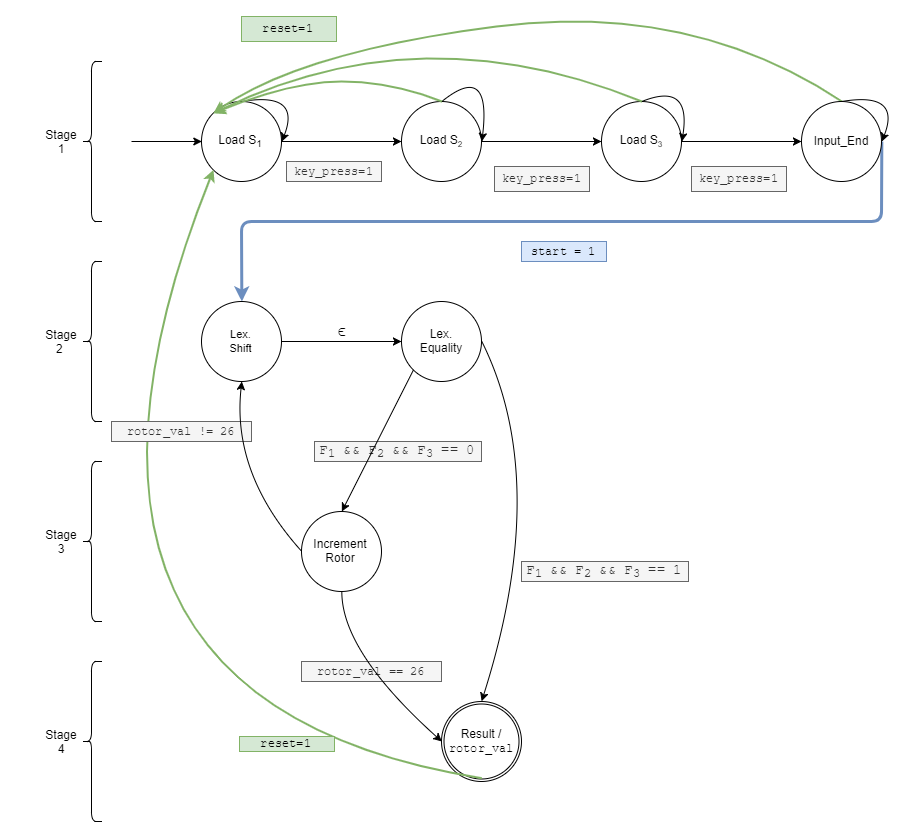

The diagram above was exported from draw.io. Its source (the exported page's mxGraphModel, read from the mxfile embedded in the PNG):
<mxGraphModel dx="1233" dy="800" grid="1" gridSize="10" guides="1" tooltips="1" connect="1" arrows="1" fold="1" page="1" pageScale="1" pageWidth="3000" pageHeight="5000" math="0" shadow="0">
  <root>
    <mxCell id="0" />
    <mxCell id="1" parent="0" />
    <mxCell id="jAHm52M4eG_JJ_eOmLZB-3" style="edgeStyle=orthogonalEdgeStyle;rounded=0;orthogonalLoop=1;jettySize=auto;html=1;" edge="1" parent="1" source="Hdsb7cacdeuIaheqx8cF-1" target="Hdsb7cacdeuIaheqx8cF-2">
      <mxGeometry relative="1" as="geometry" />
    </mxCell>
    <mxCell id="Hdsb7cacdeuIaheqx8cF-1" value="Load S&lt;sub&gt;1&lt;/sub&gt;" style="ellipse;whiteSpace=wrap;html=1;aspect=fixed;" vertex="1" parent="1">
      <mxGeometry x="280" y="240" width="80" height="80" as="geometry" />
    </mxCell>
    <mxCell id="jAHm52M4eG_JJ_eOmLZB-4" style="edgeStyle=orthogonalEdgeStyle;rounded=0;orthogonalLoop=1;jettySize=auto;html=1;" edge="1" parent="1" source="Hdsb7cacdeuIaheqx8cF-2" target="jAHm52M4eG_JJ_eOmLZB-2">
      <mxGeometry relative="1" as="geometry" />
    </mxCell>
    <mxCell id="Hdsb7cacdeuIaheqx8cF-2" value="Load S&lt;span style=&quot;font-size: 10px&quot;&gt;&lt;sub&gt;2&lt;/sub&gt;&lt;/span&gt;" style="ellipse;whiteSpace=wrap;html=1;aspect=fixed;" vertex="1" parent="1">
      <mxGeometry x="480" y="240" width="80" height="80" as="geometry" />
    </mxCell>
    <mxCell id="Hdsb7cacdeuIaheqx8cF-3" value="" style="shape=curlyBracket;whiteSpace=wrap;html=1;rounded=1;" vertex="1" parent="1">
      <mxGeometry x="160" y="200" width="20" height="160" as="geometry" />
    </mxCell>
    <mxCell id="jAHm52M4eG_JJ_eOmLZB-1" value="" style="endArrow=classic;html=1;entryX=0;entryY=0.5;entryDx=0;entryDy=0;" edge="1" parent="1" target="Hdsb7cacdeuIaheqx8cF-1">
      <mxGeometry width="50" height="50" relative="1" as="geometry">
        <mxPoint x="210" y="280" as="sourcePoint" />
        <mxPoint x="260" y="280" as="targetPoint" />
      </mxGeometry>
    </mxCell>
    <mxCell id="jAHm52M4eG_JJ_eOmLZB-11" style="edgeStyle=orthogonalEdgeStyle;rounded=0;orthogonalLoop=1;jettySize=auto;html=1;exitX=1;exitY=0.5;exitDx=0;exitDy=0;" edge="1" parent="1" source="jAHm52M4eG_JJ_eOmLZB-2" target="jAHm52M4eG_JJ_eOmLZB-10">
      <mxGeometry relative="1" as="geometry" />
    </mxCell>
    <mxCell id="jAHm52M4eG_JJ_eOmLZB-2" value="Load S&lt;span style=&quot;font-size: 10px&quot;&gt;&lt;sub&gt;3&lt;/sub&gt;&lt;/span&gt;" style="ellipse;whiteSpace=wrap;html=1;aspect=fixed;" vertex="1" parent="1">
      <mxGeometry x="680" y="240" width="80" height="80" as="geometry" />
    </mxCell>
    <mxCell id="jAHm52M4eG_JJ_eOmLZB-5" value="" style="curved=1;endArrow=classic;html=1;exitX=0.5;exitY=0;exitDx=0;exitDy=0;entryX=1;entryY=0.5;entryDx=0;entryDy=0;" edge="1" parent="1" source="Hdsb7cacdeuIaheqx8cF-1" target="Hdsb7cacdeuIaheqx8cF-1">
      <mxGeometry width="50" height="50" relative="1" as="geometry">
        <mxPoint x="310" y="420" as="sourcePoint" />
        <mxPoint x="348" y="252" as="targetPoint" />
        <Array as="points">
          <mxPoint x="380" y="230" />
        </Array>
      </mxGeometry>
    </mxCell>
    <mxCell id="jAHm52M4eG_JJ_eOmLZB-6" value="" style="curved=1;endArrow=classic;html=1;exitX=0.5;exitY=0;exitDx=0;exitDy=0;entryX=1;entryY=0.5;entryDx=0;entryDy=0;" edge="1" parent="1" source="Hdsb7cacdeuIaheqx8cF-2" target="Hdsb7cacdeuIaheqx8cF-2">
      <mxGeometry width="50" height="50" relative="1" as="geometry">
        <mxPoint x="520" y="220" as="sourcePoint" />
        <mxPoint x="548" y="232" as="targetPoint" />
        <Array as="points">
          <mxPoint x="570" y="200" />
        </Array>
      </mxGeometry>
    </mxCell>
    <mxCell id="jAHm52M4eG_JJ_eOmLZB-7" value="" style="curved=1;endArrow=classic;html=1;exitX=0.5;exitY=0;exitDx=0;exitDy=0;entryX=1;entryY=0.5;entryDx=0;entryDy=0;" edge="1" parent="1" source="jAHm52M4eG_JJ_eOmLZB-2" target="jAHm52M4eG_JJ_eOmLZB-2">
      <mxGeometry width="50" height="50" relative="1" as="geometry">
        <mxPoint x="710" y="240" as="sourcePoint" />
        <mxPoint x="738" y="252" as="targetPoint" />
        <Array as="points">
          <mxPoint x="770" y="220" />
        </Array>
      </mxGeometry>
    </mxCell>
    <mxCell id="jAHm52M4eG_JJ_eOmLZB-8" value="&lt;font face=&quot;Courier New&quot;&gt;key_press=1&lt;/font&gt;" style="text;html=1;strokeColor=#666666;fillColor=#f5f5f5;align=center;verticalAlign=middle;whiteSpace=wrap;rounded=0;fontColor=#333333;" vertex="1" parent="1">
      <mxGeometry x="365" y="300" width="95" height="20" as="geometry" />
    </mxCell>
    <mxCell id="jAHm52M4eG_JJ_eOmLZB-9" value="&lt;font face=&quot;Courier New&quot;&gt;key_press=1&lt;/font&gt;" style="text;html=1;strokeColor=#666666;fillColor=#f5f5f5;align=center;verticalAlign=middle;whiteSpace=wrap;rounded=0;fontColor=#333333;" vertex="1" parent="1">
      <mxGeometry x="573" y="305" width="95" height="25" as="geometry" />
    </mxCell>
    <mxCell id="jAHm52M4eG_JJ_eOmLZB-12" value="&lt;font face=&quot;Courier New&quot;&gt;key_press=1&lt;/font&gt;" style="text;html=1;strokeColor=#666666;fillColor=#f5f5f5;align=center;verticalAlign=middle;whiteSpace=wrap;rounded=0;fontColor=#333333;" vertex="1" parent="1">
      <mxGeometry x="770" y="305" width="95" height="25" as="geometry" />
    </mxCell>
    <mxCell id="jAHm52M4eG_JJ_eOmLZB-13" value="" style="curved=1;endArrow=classic;html=1;exitX=0.5;exitY=0;exitDx=0;exitDy=0;entryX=0;entryY=0;entryDx=0;entryDy=0;fillColor=#d5e8d4;strokeColor=#82b366;strokeWidth=2;" edge="1" parent="1" source="jAHm52M4eG_JJ_eOmLZB-10" target="Hdsb7cacdeuIaheqx8cF-1">
      <mxGeometry width="50" height="50" relative="1" as="geometry">
        <mxPoint x="920" y="210" as="sourcePoint" />
        <mxPoint x="970" y="160" as="targetPoint" />
        <Array as="points">
          <mxPoint x="770" y="140" />
          <mxPoint x="380" y="190" />
        </Array>
      </mxGeometry>
    </mxCell>
    <mxCell id="jAHm52M4eG_JJ_eOmLZB-14" value="" style="curved=1;endArrow=classic;html=1;exitX=0.5;exitY=0;exitDx=0;exitDy=0;entryX=1;entryY=0.5;entryDx=0;entryDy=0;" edge="1" parent="1" source="jAHm52M4eG_JJ_eOmLZB-10" target="jAHm52M4eG_JJ_eOmLZB-10">
      <mxGeometry width="50" height="50" relative="1" as="geometry">
        <mxPoint x="950" y="250" as="sourcePoint" />
        <mxPoint x="978" y="262" as="targetPoint" />
        <Array as="points">
          <mxPoint x="980" y="230" />
        </Array>
      </mxGeometry>
    </mxCell>
    <mxCell id="jAHm52M4eG_JJ_eOmLZB-15" value="&lt;font face=&quot;Courier New&quot;&gt;reset=1&lt;/font&gt;" style="text;html=1;strokeColor=#82b366;fillColor=#d5e8d4;align=center;verticalAlign=middle;whiteSpace=wrap;rounded=0;" vertex="1" parent="1">
      <mxGeometry x="320" y="155" width="95" height="25" as="geometry" />
    </mxCell>
    <mxCell id="jAHm52M4eG_JJ_eOmLZB-17" value="" style="curved=1;endArrow=classic;html=1;exitX=0.5;exitY=0;exitDx=0;exitDy=0;fillColor=#d5e8d4;strokeColor=#82B366;strokeWidth=2;entryX=0;entryY=0;entryDx=0;entryDy=0;" edge="1" parent="1" source="Hdsb7cacdeuIaheqx8cF-2" target="Hdsb7cacdeuIaheqx8cF-1">
      <mxGeometry width="50" height="50" relative="1" as="geometry">
        <mxPoint x="930" y="250" as="sourcePoint" />
        <mxPoint x="290" y="180" as="targetPoint" />
        <Array as="points">
          <mxPoint x="470" y="220" />
          <mxPoint x="370" y="220" />
        </Array>
      </mxGeometry>
    </mxCell>
    <mxCell id="jAHm52M4eG_JJ_eOmLZB-20" value="" style="curved=1;endArrow=classic;html=1;exitX=0.5;exitY=0;exitDx=0;exitDy=0;fillColor=#d5e8d4;strokeColor=#82b366;strokeWidth=2;entryX=0;entryY=0;entryDx=0;entryDy=0;" edge="1" parent="1" source="jAHm52M4eG_JJ_eOmLZB-2" target="Hdsb7cacdeuIaheqx8cF-1">
      <mxGeometry width="50" height="50" relative="1" as="geometry">
        <mxPoint x="540" y="260" as="sourcePoint" />
        <mxPoint x="312" y="272" as="targetPoint" />
        <Array as="points">
          <mxPoint x="500" y="150" />
        </Array>
      </mxGeometry>
    </mxCell>
    <mxCell id="jAHm52M4eG_JJ_eOmLZB-21" value="Stage 1" style="text;html=1;strokeColor=none;fillColor=none;align=center;verticalAlign=middle;whiteSpace=wrap;rounded=0;" vertex="1" parent="1">
      <mxGeometry x="120" y="270" width="40" height="20" as="geometry" />
    </mxCell>
    <mxCell id="jAHm52M4eG_JJ_eOmLZB-23" value="" style="shape=curlyBracket;whiteSpace=wrap;html=1;rounded=1;" vertex="1" parent="1">
      <mxGeometry x="160" y="400" width="20" height="160" as="geometry" />
    </mxCell>
    <mxCell id="jAHm52M4eG_JJ_eOmLZB-24" value="Stage 2&amp;nbsp;" style="text;html=1;strokeColor=none;fillColor=none;align=center;verticalAlign=middle;whiteSpace=wrap;rounded=0;" vertex="1" parent="1">
      <mxGeometry x="120" y="470" width="40" height="20" as="geometry" />
    </mxCell>
    <mxCell id="jAHm52M4eG_JJ_eOmLZB-25" value="" style="endArrow=classic;html=1;strokeColor=#6c8ebf;strokeWidth=3;fillColor=#dae8fc;exitX=1;exitY=0.5;exitDx=0;exitDy=0;entryX=0.5;entryY=0;entryDx=0;entryDy=0;" edge="1" parent="1" source="jAHm52M4eG_JJ_eOmLZB-10" target="jAHm52M4eG_JJ_eOmLZB-26">
      <mxGeometry width="50" height="50" relative="1" as="geometry">
        <mxPoint x="180" y="480" as="sourcePoint" />
        <mxPoint x="280" y="480" as="targetPoint" />
        <Array as="points">
          <mxPoint x="960" y="360" />
          <mxPoint x="320" y="360" />
        </Array>
      </mxGeometry>
    </mxCell>
    <mxCell id="jAHm52M4eG_JJ_eOmLZB-26" value="&lt;font style=&quot;font-size: 11px&quot;&gt;Lex.&lt;br&gt;Shift&lt;/font&gt;&lt;br&gt;" style="ellipse;whiteSpace=wrap;html=1;aspect=fixed;" vertex="1" parent="1">
      <mxGeometry x="280" y="440" width="80" height="80" as="geometry" />
    </mxCell>
    <mxCell id="jAHm52M4eG_JJ_eOmLZB-28" style="edgeStyle=orthogonalEdgeStyle;rounded=0;orthogonalLoop=1;jettySize=auto;html=1;" edge="1" parent="1">
      <mxGeometry relative="1" as="geometry">
        <mxPoint x="359.9999999999999" y="480" as="sourcePoint" />
        <mxPoint x="480" y="480" as="targetPoint" />
      </mxGeometry>
    </mxCell>
    <mxCell id="jAHm52M4eG_JJ_eOmLZB-29" value="Lex.&lt;br&gt;Equality" style="ellipse;whiteSpace=wrap;html=1;aspect=fixed;" vertex="1" parent="1">
      <mxGeometry x="480" y="440" width="80" height="80" as="geometry" />
    </mxCell>
    <mxCell id="jAHm52M4eG_JJ_eOmLZB-30" value="&lt;font face=&quot;Courier New&quot;&gt;start = 1&lt;/font&gt;" style="text;html=1;strokeColor=#6c8ebf;fillColor=#dae8fc;align=center;verticalAlign=middle;whiteSpace=wrap;rounded=0;" vertex="1" parent="1">
      <mxGeometry x="600" y="380" width="85" height="20" as="geometry" />
    </mxCell>
    <mxCell id="jAHm52M4eG_JJ_eOmLZB-31" value="&lt;span&gt;&lt;font style=&quot;font-size: 17px&quot; face=&quot;Courier New&quot;&gt;ϵ&lt;/font&gt;&lt;/span&gt;" style="text;html=1;strokeColor=none;fillColor=none;align=center;verticalAlign=middle;whiteSpace=wrap;rounded=0;" vertex="1" parent="1">
      <mxGeometry x="400" y="460" width="40" height="20" as="geometry" />
    </mxCell>
    <mxCell id="jAHm52M4eG_JJ_eOmLZB-32" value="" style="shape=curlyBracket;whiteSpace=wrap;html=1;rounded=1;" vertex="1" parent="1">
      <mxGeometry x="160" y="600" width="20" height="160" as="geometry" />
    </mxCell>
    <mxCell id="jAHm52M4eG_JJ_eOmLZB-33" value="Stage 3" style="text;html=1;strokeColor=none;fillColor=none;align=center;verticalAlign=middle;whiteSpace=wrap;rounded=0;" vertex="1" parent="1">
      <mxGeometry x="120" y="670" width="40" height="20" as="geometry" />
    </mxCell>
    <mxCell id="jAHm52M4eG_JJ_eOmLZB-34" value="" style="shape=curlyBracket;whiteSpace=wrap;html=1;rounded=1;" vertex="1" parent="1">
      <mxGeometry x="160" y="800" width="20" height="160" as="geometry" />
    </mxCell>
    <mxCell id="jAHm52M4eG_JJ_eOmLZB-35" value="Stage 4" style="text;html=1;strokeColor=none;fillColor=none;align=center;verticalAlign=middle;whiteSpace=wrap;rounded=0;" vertex="1" parent="1">
      <mxGeometry x="120" y="870" width="40" height="20" as="geometry" />
    </mxCell>
    <mxCell id="jAHm52M4eG_JJ_eOmLZB-10" value="Input_End" style="ellipse;whiteSpace=wrap;html=1;aspect=fixed;" vertex="1" parent="1">
      <mxGeometry x="880" y="240" width="80" height="80" as="geometry" />
    </mxCell>
    <mxCell id="jAHm52M4eG_JJ_eOmLZB-37" value="Increment&lt;br&gt;Rotor&lt;br&gt;" style="ellipse;whiteSpace=wrap;html=1;aspect=fixed;" vertex="1" parent="1">
      <mxGeometry x="380" y="650" width="80" height="80" as="geometry" />
    </mxCell>
    <mxCell id="MP7SsSQ77ZHAmcuLqDRx-7" value="" style="curved=1;endArrow=classic;html=1;exitX=1;exitY=0.5;exitDx=0;exitDy=0;entryX=0.5;entryY=0;entryDx=0;entryDy=0;" edge="1" parent="1" source="jAHm52M4eG_JJ_eOmLZB-29">
      <mxGeometry width="50" height="50" relative="1" as="geometry">
        <mxPoint x="370.14285714285734" y="689.7142857142858" as="sourcePoint" />
        <mxPoint x="560.1428571428573" y="839.7142857142858" as="targetPoint" />
        <Array as="points">
          <mxPoint x="630" y="620" />
        </Array>
      </mxGeometry>
    </mxCell>
    <mxCell id="UU5laulATxeVknfBkcp2-1" value="" style="group" vertex="1" connectable="0" parent="1">
      <mxGeometry x="520" y="839.9523228236607" width="80" height="80" as="geometry" />
    </mxCell>
    <mxCell id="UU5laulATxeVknfBkcp2-2" value="" style="ellipse;whiteSpace=wrap;html=1;aspect=fixed;" vertex="1" parent="UU5laulATxeVknfBkcp2-1">
      <mxGeometry width="80" height="80" as="geometry" />
    </mxCell>
    <mxCell id="UU5laulATxeVknfBkcp2-3" value="Result /&lt;br&gt;&lt;font face=&quot;Courier New&quot;&gt;rotor_val&lt;/font&gt;&lt;br&gt;" style="ellipse;whiteSpace=wrap;html=1;aspect=fixed;" vertex="1" parent="UU5laulATxeVknfBkcp2-1">
      <mxGeometry x="2.5" y="2.5" width="75" height="75" as="geometry" />
    </mxCell>
    <mxCell id="UU5laulATxeVknfBkcp2-6" value="&lt;font face=&quot;Courier New&quot; style=&quot;font-size: 14px&quot;&gt;F&lt;sub&gt;1&lt;/sub&gt;&amp;nbsp;&amp;amp;&amp;amp; F&lt;sub&gt;2&lt;/sub&gt; &amp;amp;&amp;amp; F&lt;sub&gt;3&lt;/sub&gt; == 1&lt;/font&gt;" style="text;html=1;align=center;verticalAlign=middle;whiteSpace=wrap;rounded=0;fillColor=#f5f5f5;strokeColor=#666666;fontColor=#333333;" vertex="1" parent="1">
      <mxGeometry x="600" y="700" width="167" height="20" as="geometry" />
    </mxCell>
    <mxCell id="UU5laulATxeVknfBkcp2-8" value="&lt;font face=&quot;Courier New&quot; style=&quot;font-size: 14px&quot;&gt;F&lt;sub&gt;1&lt;/sub&gt;&amp;nbsp;&amp;amp;&amp;amp; F&lt;sub&gt;2&lt;/sub&gt; &amp;amp;&amp;amp; F&lt;sub&gt;3&lt;/sub&gt; == 0&lt;/font&gt;" style="text;html=1;align=center;verticalAlign=middle;whiteSpace=wrap;rounded=0;fillColor=#f5f5f5;strokeColor=#666666;fontColor=#333333;" vertex="1" parent="1">
      <mxGeometry x="393" y="580" width="167" height="20" as="geometry" />
    </mxCell>
    <mxCell id="MP7SsSQ77ZHAmcuLqDRx-4" value="" style="endArrow=classic;html=1;strokeWidth=1;exitX=0;exitY=1;exitDx=0;exitDy=0;entryX=0.5;entryY=0;entryDx=0;entryDy=0;" edge="1" parent="1" source="jAHm52M4eG_JJ_eOmLZB-29" target="jAHm52M4eG_JJ_eOmLZB-37">
      <mxGeometry width="50" height="50" relative="1" as="geometry">
        <mxPoint x="470" y="660" as="sourcePoint" />
        <mxPoint x="520" y="610" as="targetPoint" />
      </mxGeometry>
    </mxCell>
    <mxCell id="UU5laulATxeVknfBkcp2-11" value="&lt;font face=&quot;Courier New&quot;&gt;rotor_val == 26&lt;/font&gt;" style="text;html=1;strokeColor=#666666;fillColor=#f5f5f5;align=center;verticalAlign=middle;whiteSpace=wrap;rounded=0;fontColor=#333333;" vertex="1" parent="1">
      <mxGeometry x="380" y="800" width="140" height="20" as="geometry" />
    </mxCell>
    <mxCell id="UU5laulATxeVknfBkcp2-14" value="" style="curved=1;endArrow=classic;html=1;exitX=0.5;exitY=1;exitDx=0;exitDy=0;fillColor=#d5e8d4;strokeColor=#82B366;strokeWidth=2;entryX=0;entryY=1;entryDx=0;entryDy=0;" edge="1" parent="1" source="UU5laulATxeVknfBkcp2-3" target="Hdsb7cacdeuIaheqx8cF-1">
      <mxGeometry width="50" height="50" relative="1" as="geometry">
        <mxPoint x="508.5" y="924" as="sourcePoint" />
        <mxPoint x="279.92857142857133" y="935.4285714285714" as="targetPoint" />
        <Array as="points">
          <mxPoint x="80" y="840" />
        </Array>
      </mxGeometry>
    </mxCell>
    <mxCell id="UU5laulATxeVknfBkcp2-5" value="&lt;font face=&quot;Courier New&quot;&gt;rotor_val != 26&lt;/font&gt;" style="text;html=1;strokeColor=#666666;fillColor=#f5f5f5;align=center;verticalAlign=middle;whiteSpace=wrap;rounded=0;fontColor=#333333;" vertex="1" parent="1">
      <mxGeometry x="190" y="560" width="140" height="20" as="geometry" />
    </mxCell>
    <mxCell id="MP7SsSQ77ZHAmcuLqDRx-3" value="" style="curved=1;endArrow=classic;html=1;exitX=0;exitY=0.5;exitDx=0;exitDy=0;entryX=0.5;entryY=1;entryDx=0;entryDy=0;" edge="1" parent="1" source="jAHm52M4eG_JJ_eOmLZB-37" target="jAHm52M4eG_JJ_eOmLZB-26">
      <mxGeometry width="50" height="50" relative="1" as="geometry">
        <mxPoint x="367.57142857142867" y="559.7857142857144" as="sourcePoint" />
        <mxPoint x="276.14285714285734" y="691.2142857142858" as="targetPoint" />
        <Array as="points">
          <mxPoint x="310" y="612" />
        </Array>
      </mxGeometry>
    </mxCell>
    <mxCell id="UU5laulATxeVknfBkcp2-4" value="" style="curved=1;endArrow=classic;html=1;exitX=0.5;exitY=1;exitDx=0;exitDy=0;entryX=0;entryY=0.5;entryDx=0;entryDy=0;" edge="1" parent="1" source="jAHm52M4eG_JJ_eOmLZB-37" target="UU5laulATxeVknfBkcp2-2">
      <mxGeometry width="50" height="50" relative="1" as="geometry">
        <mxPoint x="570.1428571428573" y="489.7142857142858" as="sourcePoint" />
        <mxPoint x="570.1428571428573" y="849.7142857142858" as="targetPoint" />
        <Array as="points">
          <mxPoint x="420" y="790" />
        </Array>
      </mxGeometry>
    </mxCell>
    <mxCell id="UU5laulATxeVknfBkcp2-15" value="&lt;font face=&quot;Courier New&quot;&gt;reset=1&lt;/font&gt;" style="text;html=1;strokeColor=#82b366;fillColor=#d5e8d4;align=center;verticalAlign=middle;whiteSpace=wrap;rounded=0;" vertex="1" parent="1">
      <mxGeometry x="318" y="875" width="95" height="15" as="geometry" />
    </mxCell>
  </root>
</mxGraphModel>